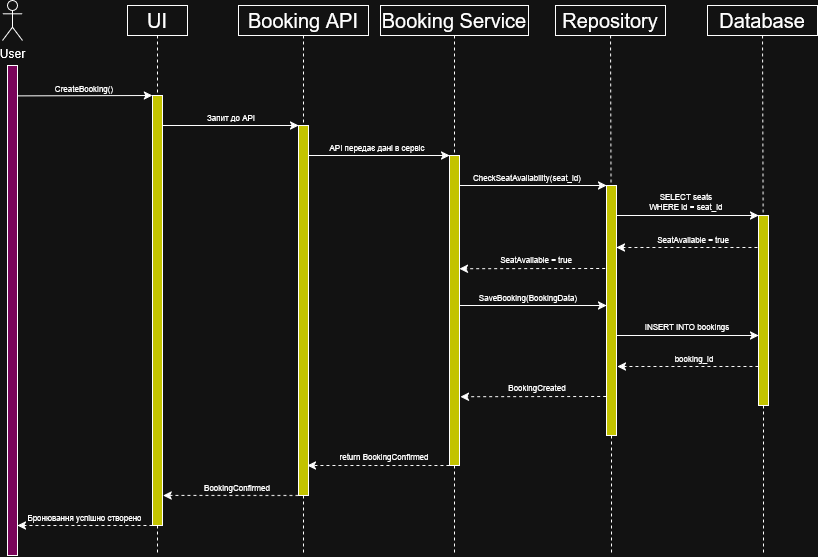

The diagram above was exported from draw.io. Its source (the exported page's mxGraphModel, read from the mxfile embedded in the PNG):
<mxGraphModel dx="1426" dy="791" grid="1" gridSize="10" guides="1" tooltips="1" connect="1" arrows="1" fold="1" page="1" pageScale="1" pageWidth="827" pageHeight="1169" math="0" shadow="0">
  <root>
    <mxCell id="0" />
    <mxCell id="1" parent="0" />
    <mxCell id="lM7TYNWxMsFYPgRhwCVY-48" value="" style="rounded=0;whiteSpace=wrap;html=1;fillColor=light-dark(#FFFFFF,#79055A);" vertex="1" parent="1">
      <mxGeometry x="220" y="290" width="10" height="490" as="geometry" />
    </mxCell>
    <mxCell id="lM7TYNWxMsFYPgRhwCVY-49" value="User" style="shape=umlActor;verticalLabelPosition=bottom;verticalAlign=top;html=1;outlineConnect=0;" vertex="1" parent="1">
      <mxGeometry x="215" y="225" width="20" height="40" as="geometry" />
    </mxCell>
    <mxCell id="lM7TYNWxMsFYPgRhwCVY-51" style="rounded=0;orthogonalLoop=1;jettySize=auto;html=1;endArrow=none;endFill=0;dashed=1;" edge="1" parent="1" source="lM7TYNWxMsFYPgRhwCVY-52">
      <mxGeometry relative="1" as="geometry">
        <mxPoint x="370" y="780" as="targetPoint" />
      </mxGeometry>
    </mxCell>
    <mxCell id="lM7TYNWxMsFYPgRhwCVY-50" value="UI" style="rounded=0;whiteSpace=wrap;html=1;fontSize=20;" vertex="1" parent="1">
      <mxGeometry x="340" y="230" width="60" height="30" as="geometry" />
    </mxCell>
    <mxCell id="lM7TYNWxMsFYPgRhwCVY-53" value="" style="rounded=0;orthogonalLoop=1;jettySize=auto;html=1;endArrow=none;endFill=0;dashed=1;" edge="1" parent="1" source="lM7TYNWxMsFYPgRhwCVY-50" target="lM7TYNWxMsFYPgRhwCVY-52">
      <mxGeometry relative="1" as="geometry">
        <mxPoint x="370" y="780" as="targetPoint" />
        <mxPoint x="370" y="260" as="sourcePoint" />
      </mxGeometry>
    </mxCell>
    <mxCell id="lM7TYNWxMsFYPgRhwCVY-52" value="" style="rounded=0;whiteSpace=wrap;html=1;fillColor=light-dark(#FFFFFF,#C3C300);" vertex="1" parent="1">
      <mxGeometry x="365" y="320" width="10" height="430" as="geometry" />
    </mxCell>
    <mxCell id="lM7TYNWxMsFYPgRhwCVY-54" value="" style="endArrow=classic;html=1;rounded=0;entryX=0;entryY=0;entryDx=0;entryDy=0;exitX=1.019;exitY=0.062;exitDx=0;exitDy=0;exitPerimeter=0;" edge="1" parent="1" source="lM7TYNWxMsFYPgRhwCVY-48" target="lM7TYNWxMsFYPgRhwCVY-52">
      <mxGeometry width="50" height="50" relative="1" as="geometry">
        <mxPoint x="280" y="360" as="sourcePoint" />
        <mxPoint x="330" y="310" as="targetPoint" />
      </mxGeometry>
    </mxCell>
    <mxCell id="lM7TYNWxMsFYPgRhwCVY-55" value="CreateBooking()" style="text;html=1;whiteSpace=wrap;strokeColor=none;fillColor=none;align=center;verticalAlign=middle;rounded=0;fontSize=8;" vertex="1" parent="1">
      <mxGeometry x="267" y="299" width="60" height="30" as="geometry" />
    </mxCell>
    <mxCell id="lM7TYNWxMsFYPgRhwCVY-56" value="Booking API" style="rounded=0;whiteSpace=wrap;html=1;fontSize=20;" vertex="1" parent="1">
      <mxGeometry x="451" y="230" width="130" height="30" as="geometry" />
    </mxCell>
    <mxCell id="lM7TYNWxMsFYPgRhwCVY-57" value="" style="rounded=0;orthogonalLoop=1;jettySize=auto;html=1;endArrow=none;endFill=0;dashed=1;" edge="1" source="lM7TYNWxMsFYPgRhwCVY-56" target="lM7TYNWxMsFYPgRhwCVY-58" parent="1">
      <mxGeometry relative="1" as="geometry">
        <mxPoint x="516" y="780" as="targetPoint" />
        <mxPoint x="516" y="260" as="sourcePoint" />
      </mxGeometry>
    </mxCell>
    <mxCell id="lM7TYNWxMsFYPgRhwCVY-58" value="" style="rounded=0;whiteSpace=wrap;html=1;fillColor=light-dark(#FFFFFF,#C3C300);" vertex="1" parent="1">
      <mxGeometry x="511" y="350" width="10" height="370" as="geometry" />
    </mxCell>
    <mxCell id="lM7TYNWxMsFYPgRhwCVY-59" style="rounded=0;orthogonalLoop=1;jettySize=auto;html=1;endArrow=none;endFill=0;dashed=1;" edge="1" source="lM7TYNWxMsFYPgRhwCVY-58" parent="1">
      <mxGeometry relative="1" as="geometry">
        <mxPoint x="516" y="780" as="targetPoint" />
      </mxGeometry>
    </mxCell>
    <mxCell id="lM7TYNWxMsFYPgRhwCVY-60" value="" style="endArrow=classic;html=1;rounded=0;entryX=0;entryY=0;entryDx=0;entryDy=0;exitX=1.019;exitY=0.062;exitDx=0;exitDy=0;exitPerimeter=0;" edge="1" parent="1" target="lM7TYNWxMsFYPgRhwCVY-58">
      <mxGeometry width="50" height="50" relative="1" as="geometry">
        <mxPoint x="375" y="350" as="sourcePoint" />
        <mxPoint x="510" y="350" as="targetPoint" />
      </mxGeometry>
    </mxCell>
    <mxCell id="lM7TYNWxMsFYPgRhwCVY-61" value="Запит до API" style="text;html=1;whiteSpace=wrap;strokeColor=none;fillColor=none;align=center;verticalAlign=middle;rounded=0;fontSize=8;" vertex="1" parent="1">
      <mxGeometry x="414" y="328" width="60" height="30" as="geometry" />
    </mxCell>
    <mxCell id="lM7TYNWxMsFYPgRhwCVY-63" value="Booking Service" style="rounded=0;whiteSpace=wrap;html=1;fontSize=20;" vertex="1" parent="1">
      <mxGeometry x="593" y="230" width="148" height="30" as="geometry" />
    </mxCell>
    <mxCell id="lM7TYNWxMsFYPgRhwCVY-64" value="" style="rounded=0;orthogonalLoop=1;jettySize=auto;html=1;endArrow=none;endFill=0;dashed=1;" edge="1" source="lM7TYNWxMsFYPgRhwCVY-63" target="lM7TYNWxMsFYPgRhwCVY-65" parent="1">
      <mxGeometry relative="1" as="geometry">
        <mxPoint x="667" y="780" as="targetPoint" />
        <mxPoint x="667" y="260" as="sourcePoint" />
      </mxGeometry>
    </mxCell>
    <mxCell id="lM7TYNWxMsFYPgRhwCVY-65" value="" style="rounded=0;whiteSpace=wrap;html=1;fillColor=light-dark(#FFFFFF,#C3C300);" vertex="1" parent="1">
      <mxGeometry x="662" y="380" width="10" height="310" as="geometry" />
    </mxCell>
    <mxCell id="lM7TYNWxMsFYPgRhwCVY-66" style="rounded=0;orthogonalLoop=1;jettySize=auto;html=1;endArrow=none;endFill=0;dashed=1;" edge="1" source="lM7TYNWxMsFYPgRhwCVY-65" parent="1">
      <mxGeometry relative="1" as="geometry">
        <mxPoint x="667" y="780" as="targetPoint" />
      </mxGeometry>
    </mxCell>
    <mxCell id="lM7TYNWxMsFYPgRhwCVY-67" value="" style="endArrow=classic;html=1;rounded=0;entryX=0;entryY=0;entryDx=0;entryDy=0;exitX=1.019;exitY=0.062;exitDx=0;exitDy=0;exitPerimeter=0;" edge="1" parent="1" target="lM7TYNWxMsFYPgRhwCVY-65">
      <mxGeometry width="50" height="50" relative="1" as="geometry">
        <mxPoint x="521" y="380" as="sourcePoint" />
        <mxPoint x="657" y="380" as="targetPoint" />
      </mxGeometry>
    </mxCell>
    <mxCell id="lM7TYNWxMsFYPgRhwCVY-68" value="API передає дані в сервіс" style="text;html=1;whiteSpace=wrap;strokeColor=none;fillColor=none;align=center;verticalAlign=middle;rounded=0;fontSize=8;" vertex="1" parent="1">
      <mxGeometry x="540" y="358" width="100" height="30" as="geometry" />
    </mxCell>
    <mxCell id="lM7TYNWxMsFYPgRhwCVY-69" value="Repository" style="rounded=0;whiteSpace=wrap;html=1;fontSize=20;" vertex="1" parent="1">
      <mxGeometry x="768" y="230" width="110" height="30" as="geometry" />
    </mxCell>
    <mxCell id="lM7TYNWxMsFYPgRhwCVY-70" value="" style="rounded=0;orthogonalLoop=1;jettySize=auto;html=1;endArrow=none;endFill=0;dashed=1;" edge="1" source="lM7TYNWxMsFYPgRhwCVY-69" target="lM7TYNWxMsFYPgRhwCVY-71" parent="1">
      <mxGeometry relative="1" as="geometry">
        <mxPoint x="824" y="780" as="targetPoint" />
        <mxPoint x="824" y="260" as="sourcePoint" />
      </mxGeometry>
    </mxCell>
    <mxCell id="lM7TYNWxMsFYPgRhwCVY-71" value="" style="rounded=0;whiteSpace=wrap;html=1;fillColor=light-dark(#FFFFFF,#C3C300);" vertex="1" parent="1">
      <mxGeometry x="819" y="410" width="10" height="250" as="geometry" />
    </mxCell>
    <mxCell id="lM7TYNWxMsFYPgRhwCVY-72" style="rounded=0;orthogonalLoop=1;jettySize=auto;html=1;endArrow=none;endFill=0;dashed=1;" edge="1" source="lM7TYNWxMsFYPgRhwCVY-71" parent="1">
      <mxGeometry relative="1" as="geometry">
        <mxPoint x="824" y="780" as="targetPoint" />
      </mxGeometry>
    </mxCell>
    <mxCell id="lM7TYNWxMsFYPgRhwCVY-73" value="" style="endArrow=classic;html=1;rounded=0;exitX=1.019;exitY=0.062;exitDx=0;exitDy=0;exitPerimeter=0;entryX=0;entryY=0;entryDx=0;entryDy=0;" edge="1" parent="1" target="lM7TYNWxMsFYPgRhwCVY-71">
      <mxGeometry width="50" height="50" relative="1" as="geometry">
        <mxPoint x="672" y="410" as="sourcePoint" />
        <mxPoint x="810" y="410" as="targetPoint" />
      </mxGeometry>
    </mxCell>
    <mxCell id="lM7TYNWxMsFYPgRhwCVY-74" value="&lt;div&gt;SELECT seats&amp;nbsp;&lt;/div&gt;&lt;div&gt;WHERE id = seat_id&amp;nbsp;&lt;/div&gt;" style="text;html=1;whiteSpace=wrap;strokeColor=none;fillColor=none;align=center;verticalAlign=middle;rounded=0;fontSize=8;" vertex="1" parent="1">
      <mxGeometry x="850" y="412" width="100" height="30" as="geometry" />
    </mxCell>
    <mxCell id="lM7TYNWxMsFYPgRhwCVY-75" value="Database" style="rounded=0;whiteSpace=wrap;html=1;fontSize=20;" vertex="1" parent="1">
      <mxGeometry x="920" y="230" width="110" height="30" as="geometry" />
    </mxCell>
    <mxCell id="lM7TYNWxMsFYPgRhwCVY-76" value="" style="rounded=0;orthogonalLoop=1;jettySize=auto;html=1;endArrow=none;endFill=0;dashed=1;" edge="1" source="lM7TYNWxMsFYPgRhwCVY-75" target="lM7TYNWxMsFYPgRhwCVY-77" parent="1">
      <mxGeometry relative="1" as="geometry">
        <mxPoint x="976" y="780" as="targetPoint" />
        <mxPoint x="976" y="260" as="sourcePoint" />
      </mxGeometry>
    </mxCell>
    <mxCell id="lM7TYNWxMsFYPgRhwCVY-77" value="" style="rounded=0;whiteSpace=wrap;html=1;fillColor=light-dark(#FFFFFF,#C3C300);" vertex="1" parent="1">
      <mxGeometry x="971" y="440" width="10" height="190" as="geometry" />
    </mxCell>
    <mxCell id="lM7TYNWxMsFYPgRhwCVY-78" style="rounded=0;orthogonalLoop=1;jettySize=auto;html=1;endArrow=none;endFill=0;dashed=1;" edge="1" source="lM7TYNWxMsFYPgRhwCVY-77" parent="1">
      <mxGeometry relative="1" as="geometry">
        <mxPoint x="976" y="780" as="targetPoint" />
      </mxGeometry>
    </mxCell>
    <mxCell id="lM7TYNWxMsFYPgRhwCVY-79" value="" style="endArrow=classic;html=1;rounded=0;entryX=0;entryY=0;entryDx=0;entryDy=0;exitX=1.044;exitY=0.12;exitDx=0;exitDy=0;exitPerimeter=0;" edge="1" parent="1" source="lM7TYNWxMsFYPgRhwCVY-71">
      <mxGeometry width="50" height="50" relative="1" as="geometry">
        <mxPoint x="830" y="440" as="sourcePoint" />
        <mxPoint x="971" y="440" as="targetPoint" />
      </mxGeometry>
    </mxCell>
    <mxCell id="lM7TYNWxMsFYPgRhwCVY-80" value="CheckSeatAvailability(seat_id)" style="text;html=1;whiteSpace=wrap;strokeColor=none;fillColor=none;align=center;verticalAlign=middle;rounded=0;fontSize=8;" vertex="1" parent="1">
      <mxGeometry x="690" y="388" width="100" height="30" as="geometry" />
    </mxCell>
    <mxCell id="lM7TYNWxMsFYPgRhwCVY-81" value="" style="endArrow=classic;html=1;rounded=0;horizontal=1;exitX=0;exitY=1;exitDx=0;exitDy=0;dashed=1;" edge="1" parent="1">
      <mxGeometry width="50" height="50" relative="1" as="geometry">
        <mxPoint x="970" y="471.99999999999955" as="sourcePoint" />
        <mxPoint x="829" y="472" as="targetPoint" />
      </mxGeometry>
    </mxCell>
    <mxCell id="lM7TYNWxMsFYPgRhwCVY-82" value="SeatAvailable = true" style="text;html=1;whiteSpace=wrap;strokeColor=none;fillColor=none;align=center;verticalAlign=middle;rounded=0;fontSize=8;" vertex="1" parent="1">
      <mxGeometry x="856" y="450" width="100" height="30" as="geometry" />
    </mxCell>
    <mxCell id="lM7TYNWxMsFYPgRhwCVY-83" value="" style="endArrow=classic;html=1;rounded=0;horizontal=1;exitX=0;exitY=1;exitDx=0;exitDy=0;entryX=1.13;entryY=0.904;entryDx=0;entryDy=0;entryPerimeter=0;dashed=1;" edge="1" parent="1">
      <mxGeometry width="50" height="50" relative="1" as="geometry">
        <mxPoint x="817.7" y="493" as="sourcePoint" />
        <mxPoint x="672" y="493.24" as="targetPoint" />
      </mxGeometry>
    </mxCell>
    <mxCell id="lM7TYNWxMsFYPgRhwCVY-84" value="SeatAvailable = true" style="text;html=1;whiteSpace=wrap;strokeColor=none;fillColor=none;align=center;verticalAlign=middle;rounded=0;fontSize=8;" vertex="1" parent="1">
      <mxGeometry x="698.7" y="470" width="100" height="30" as="geometry" />
    </mxCell>
    <mxCell id="lM7TYNWxMsFYPgRhwCVY-85" value="" style="endArrow=classic;html=1;rounded=0;horizontal=1;exitX=0;exitY=1;exitDx=0;exitDy=0;dashed=1;" edge="1" parent="1">
      <mxGeometry width="50" height="50" relative="1" as="geometry">
        <mxPoint x="662" y="690" as="sourcePoint" />
        <mxPoint x="520" y="690" as="targetPoint" />
      </mxGeometry>
    </mxCell>
    <mxCell id="lM7TYNWxMsFYPgRhwCVY-86" value="BookingConfirmed" style="text;html=1;whiteSpace=wrap;strokeColor=none;fillColor=none;align=center;verticalAlign=middle;rounded=0;fontSize=8;" vertex="1" parent="1">
      <mxGeometry x="400" y="698" width="100" height="30" as="geometry" />
    </mxCell>
    <mxCell id="lM7TYNWxMsFYPgRhwCVY-87" value="" style="endArrow=classic;html=1;rounded=0;exitX=1.019;exitY=0.062;exitDx=0;exitDy=0;exitPerimeter=0;entryX=0;entryY=0;entryDx=0;entryDy=0;" edge="1" parent="1">
      <mxGeometry width="50" height="50" relative="1" as="geometry">
        <mxPoint x="672" y="530" as="sourcePoint" />
        <mxPoint x="819" y="530" as="targetPoint" />
      </mxGeometry>
    </mxCell>
    <mxCell id="lM7TYNWxMsFYPgRhwCVY-88" value="SaveBooking(BookingData)" style="text;html=1;whiteSpace=wrap;strokeColor=none;fillColor=none;align=center;verticalAlign=middle;rounded=0;fontSize=8;" vertex="1" parent="1">
      <mxGeometry x="691" y="508" width="100" height="30" as="geometry" />
    </mxCell>
    <mxCell id="lM7TYNWxMsFYPgRhwCVY-89" value="" style="endArrow=classic;html=1;rounded=0;entryX=0;entryY=0;entryDx=0;entryDy=0;exitX=1.044;exitY=0.12;exitDx=0;exitDy=0;exitPerimeter=0;" edge="1" parent="1">
      <mxGeometry width="50" height="50" relative="1" as="geometry">
        <mxPoint x="829" y="560" as="sourcePoint" />
        <mxPoint x="971" y="560" as="targetPoint" />
      </mxGeometry>
    </mxCell>
    <mxCell id="lM7TYNWxMsFYPgRhwCVY-90" value="INSERT INTO bookings" style="text;html=1;whiteSpace=wrap;strokeColor=none;fillColor=none;align=center;verticalAlign=middle;rounded=0;fontSize=8;" vertex="1" parent="1">
      <mxGeometry x="850" y="537" width="100" height="30" as="geometry" />
    </mxCell>
    <mxCell id="lM7TYNWxMsFYPgRhwCVY-91" value="" style="endArrow=classic;html=1;rounded=0;horizontal=1;exitX=0;exitY=1;exitDx=0;exitDy=0;dashed=1;" edge="1" parent="1">
      <mxGeometry width="50" height="50" relative="1" as="geometry">
        <mxPoint x="971" y="590.9999999999995" as="sourcePoint" />
        <mxPoint x="830" y="591" as="targetPoint" />
      </mxGeometry>
    </mxCell>
    <mxCell id="lM7TYNWxMsFYPgRhwCVY-92" value="booking_id" style="text;html=1;whiteSpace=wrap;strokeColor=none;fillColor=none;align=center;verticalAlign=middle;rounded=0;fontSize=8;" vertex="1" parent="1">
      <mxGeometry x="857" y="569" width="100" height="30" as="geometry" />
    </mxCell>
    <mxCell id="lM7TYNWxMsFYPgRhwCVY-93" value="" style="endArrow=classic;html=1;rounded=0;horizontal=1;exitX=0;exitY=1;exitDx=0;exitDy=0;entryX=1.13;entryY=0.904;entryDx=0;entryDy=0;entryPerimeter=0;dashed=1;" edge="1" parent="1">
      <mxGeometry width="50" height="50" relative="1" as="geometry">
        <mxPoint x="818.7" y="621" as="sourcePoint" />
        <mxPoint x="673" y="621.24" as="targetPoint" />
      </mxGeometry>
    </mxCell>
    <mxCell id="lM7TYNWxMsFYPgRhwCVY-94" value="BookingCreated" style="text;html=1;whiteSpace=wrap;strokeColor=none;fillColor=none;align=center;verticalAlign=middle;rounded=0;fontSize=8;" vertex="1" parent="1">
      <mxGeometry x="699.7" y="598" width="100" height="30" as="geometry" />
    </mxCell>
    <mxCell id="lM7TYNWxMsFYPgRhwCVY-95" value="return BookingConfirmed" style="text;html=1;whiteSpace=wrap;strokeColor=none;fillColor=none;align=center;verticalAlign=middle;rounded=0;fontSize=8;" vertex="1" parent="1">
      <mxGeometry x="547" y="667" width="100" height="30" as="geometry" />
    </mxCell>
    <mxCell id="lM7TYNWxMsFYPgRhwCVY-96" value="" style="endArrow=classic;html=1;rounded=0;horizontal=1;exitX=0;exitY=1;exitDx=0;exitDy=0;entryX=1.071;entryY=0.93;entryDx=0;entryDy=0;entryPerimeter=0;dashed=1;" edge="1" parent="1" target="lM7TYNWxMsFYPgRhwCVY-52">
      <mxGeometry width="50" height="50" relative="1" as="geometry">
        <mxPoint x="511" y="720" as="sourcePoint" />
        <mxPoint x="380" y="720" as="targetPoint" />
      </mxGeometry>
    </mxCell>
    <mxCell id="lM7TYNWxMsFYPgRhwCVY-97" value="" style="endArrow=classic;html=1;rounded=0;horizontal=1;exitX=0;exitY=1;exitDx=0;exitDy=0;entryX=1.071;entryY=0.93;entryDx=0;entryDy=0;entryPerimeter=0;dashed=1;" edge="1" parent="1">
      <mxGeometry width="50" height="50" relative="1" as="geometry">
        <mxPoint x="365" y="750" as="sourcePoint" />
        <mxPoint x="230" y="750" as="targetPoint" />
      </mxGeometry>
    </mxCell>
    <mxCell id="lM7TYNWxMsFYPgRhwCVY-98" value="Бронювання успішно створено" style="text;html=1;whiteSpace=wrap;strokeColor=none;fillColor=none;align=center;verticalAlign=middle;rounded=0;fontSize=8;" vertex="1" parent="1">
      <mxGeometry x="235.5" y="728" width="123" height="30" as="geometry" />
    </mxCell>
  </root>
</mxGraphModel>